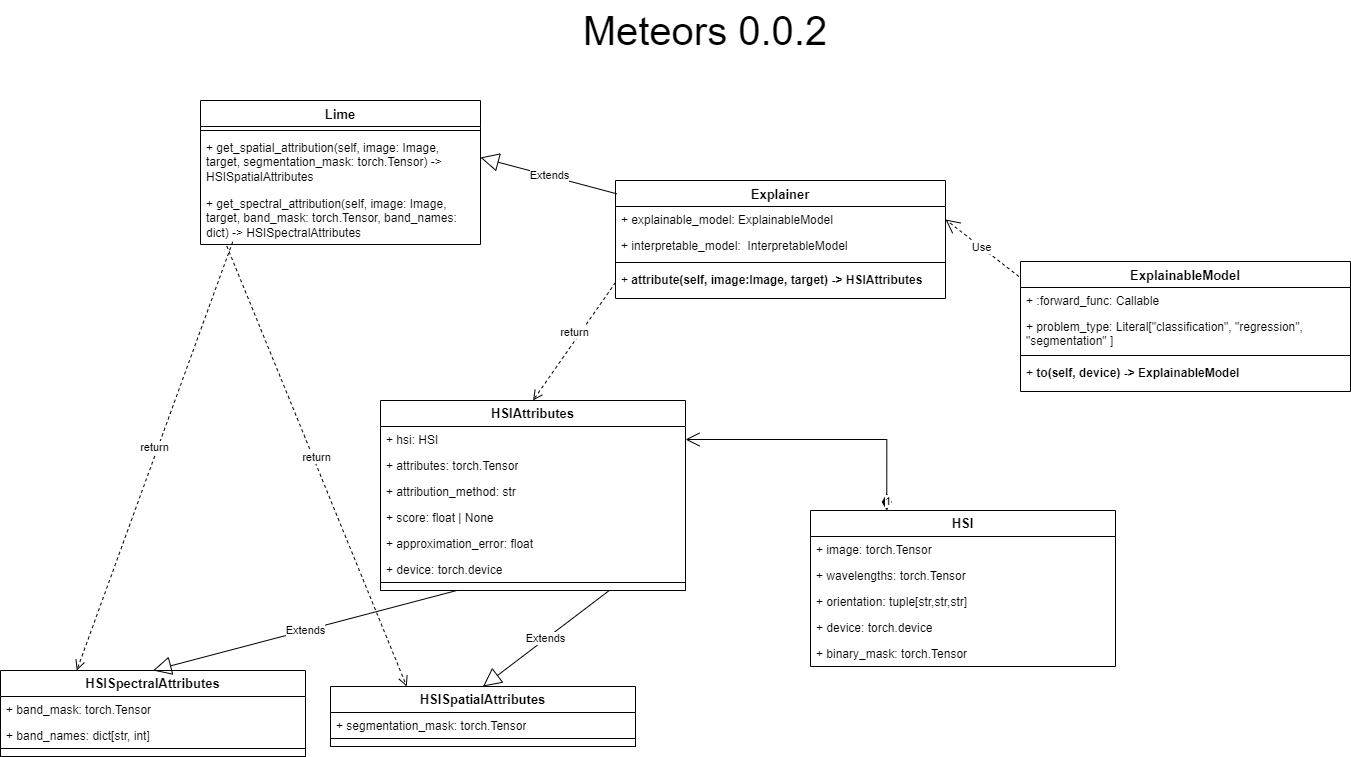

The diagram above was exported from draw.io. Its source (the exported page's mxGraphModel, read from the mxfile embedded in the PNG):
<mxGraphModel dx="1750" dy="2039" grid="1" gridSize="10" guides="1" tooltips="1" connect="1" arrows="1" fold="1" page="1" pageScale="1" pageWidth="827" pageHeight="1169" math="0" shadow="0">
  <root>
    <mxCell id="3K2-YTo7Jgrsoc-rhlep-0" />
    <mxCell id="3K2-YTo7Jgrsoc-rhlep-1" parent="3K2-YTo7Jgrsoc-rhlep-0" />
    <mxCell id="3K2-YTo7Jgrsoc-rhlep-2" value="return" style="html=1;verticalAlign=bottom;endArrow=open;dashed=1;endSize=8;curved=0;rounded=0;exitX=0.094;exitY=1.029;exitDx=0;exitDy=0;entryX=0.25;entryY=0;entryDx=0;entryDy=0;exitPerimeter=0;" edge="1" parent="3K2-YTo7Jgrsoc-rhlep-1" source="3K2-YTo7Jgrsoc-rhlep-51" target="3K2-YTo7Jgrsoc-rhlep-31">
      <mxGeometry relative="1" as="geometry">
        <mxPoint x="402" y="-615" as="sourcePoint" />
        <mxPoint x="376" y="-126" as="targetPoint" />
      </mxGeometry>
    </mxCell>
    <mxCell id="3K2-YTo7Jgrsoc-rhlep-5" value="&lt;b style=&quot;font-size: 13px;&quot;&gt;Explainer&lt;/b&gt;" style="swimlane;fontStyle=1;align=center;verticalAlign=top;childLayout=stackLayout;horizontal=1;startSize=26;horizontalStack=0;resizeParent=1;resizeParentMax=0;resizeLast=0;collapsible=1;marginBottom=0;whiteSpace=wrap;html=1;" vertex="1" parent="3K2-YTo7Jgrsoc-rhlep-1">
      <mxGeometry x="775" y="-730" width="330" height="118" as="geometry" />
    </mxCell>
    <mxCell id="3K2-YTo7Jgrsoc-rhlep-6" value="+ explainable_model: ExplainableModel" style="text;strokeColor=none;fillColor=none;align=left;verticalAlign=top;spacingLeft=4;spacingRight=4;overflow=hidden;rotatable=0;points=[[0,0.5],[1,0.5]];portConstraint=eastwest;whiteSpace=wrap;html=1;" vertex="1" parent="3K2-YTo7Jgrsoc-rhlep-5">
      <mxGeometry y="26" width="330" height="26" as="geometry" />
    </mxCell>
    <mxCell id="3K2-YTo7Jgrsoc-rhlep-48" value="+ interpretable_model:&amp;nbsp; InterpretableModel" style="text;strokeColor=none;fillColor=none;align=left;verticalAlign=top;spacingLeft=4;spacingRight=4;overflow=hidden;rotatable=0;points=[[0,0.5],[1,0.5]];portConstraint=eastwest;whiteSpace=wrap;html=1;" vertex="1" parent="3K2-YTo7Jgrsoc-rhlep-5">
      <mxGeometry y="52" width="330" height="26" as="geometry" />
    </mxCell>
    <mxCell id="3K2-YTo7Jgrsoc-rhlep-10" value="" style="line;strokeWidth=1;fillColor=none;align=left;verticalAlign=middle;spacingTop=-1;spacingLeft=3;spacingRight=3;rotatable=0;labelPosition=right;points=[];portConstraint=eastwest;strokeColor=inherit;" vertex="1" parent="3K2-YTo7Jgrsoc-rhlep-5">
      <mxGeometry y="78" width="330" height="8" as="geometry" />
    </mxCell>
    <mxCell id="3K2-YTo7Jgrsoc-rhlep-11" value="+ &lt;b&gt;attribute(self, image:Image, target) -&amp;gt; HSIAttributes&lt;/b&gt;" style="text;strokeColor=none;fillColor=none;align=left;verticalAlign=top;spacingLeft=4;spacingRight=4;overflow=hidden;rotatable=0;points=[[0,0.5],[1,0.5]];portConstraint=eastwest;whiteSpace=wrap;html=1;" vertex="1" parent="3K2-YTo7Jgrsoc-rhlep-5">
      <mxGeometry y="86" width="330" height="32" as="geometry" />
    </mxCell>
    <mxCell id="3K2-YTo7Jgrsoc-rhlep-12" value="&lt;span style=&quot;font-size: 13px;&quot;&gt;&lt;b&gt;HSIAttributes&lt;/b&gt;&lt;/span&gt;" style="swimlane;fontStyle=0;childLayout=stackLayout;horizontal=1;startSize=26;fillColor=none;horizontalStack=0;resizeParent=1;resizeParentMax=0;resizeLast=0;collapsible=1;marginBottom=0;whiteSpace=wrap;html=1;" vertex="1" parent="3K2-YTo7Jgrsoc-rhlep-1">
      <mxGeometry x="540" y="-510" width="305" height="190" as="geometry">
        <mxRectangle x="400" y="23" width="180" height="30" as="alternateBounds" />
      </mxGeometry>
    </mxCell>
    <mxCell id="3K2-YTo7Jgrsoc-rhlep-13" value="+ hsi: HSI" style="text;strokeColor=none;fillColor=none;align=left;verticalAlign=top;spacingLeft=4;spacingRight=4;overflow=hidden;rotatable=0;points=[[0,0.5],[1,0.5]];portConstraint=eastwest;whiteSpace=wrap;html=1;" vertex="1" parent="3K2-YTo7Jgrsoc-rhlep-12">
      <mxGeometry y="26" width="305" height="26" as="geometry" />
    </mxCell>
    <mxCell id="3K2-YTo7Jgrsoc-rhlep-14" value="+ attributes: torch.Tensor" style="text;strokeColor=none;fillColor=none;align=left;verticalAlign=top;spacingLeft=4;spacingRight=4;overflow=hidden;rotatable=0;points=[[0,0.5],[1,0.5]];portConstraint=eastwest;whiteSpace=wrap;html=1;" vertex="1" parent="3K2-YTo7Jgrsoc-rhlep-12">
      <mxGeometry y="52" width="305" height="26" as="geometry" />
    </mxCell>
    <mxCell id="3K2-YTo7Jgrsoc-rhlep-15" value="+ attribution_method: str" style="text;strokeColor=none;fillColor=none;align=left;verticalAlign=top;spacingLeft=4;spacingRight=4;overflow=hidden;rotatable=0;points=[[0,0.5],[1,0.5]];portConstraint=eastwest;whiteSpace=wrap;html=1;" vertex="1" parent="3K2-YTo7Jgrsoc-rhlep-12">
      <mxGeometry y="78" width="305" height="26" as="geometry" />
    </mxCell>
    <mxCell id="3K2-YTo7Jgrsoc-rhlep-16" value="+ score: float | None" style="text;strokeColor=none;fillColor=none;align=left;verticalAlign=top;spacingLeft=4;spacingRight=4;overflow=hidden;rotatable=0;points=[[0,0.5],[1,0.5]];portConstraint=eastwest;whiteSpace=wrap;html=1;" vertex="1" parent="3K2-YTo7Jgrsoc-rhlep-12">
      <mxGeometry y="104" width="305" height="26" as="geometry" />
    </mxCell>
    <mxCell id="3K2-YTo7Jgrsoc-rhlep-17" value="+ approximation_error: float" style="text;strokeColor=none;fillColor=none;align=left;verticalAlign=top;spacingLeft=4;spacingRight=4;overflow=hidden;rotatable=0;points=[[0,0.5],[1,0.5]];portConstraint=eastwest;whiteSpace=wrap;html=1;" vertex="1" parent="3K2-YTo7Jgrsoc-rhlep-12">
      <mxGeometry y="130" width="305" height="26" as="geometry" />
    </mxCell>
    <mxCell id="3K2-YTo7Jgrsoc-rhlep-18" value="+ device: torch.device" style="text;strokeColor=none;fillColor=none;align=left;verticalAlign=top;spacingLeft=4;spacingRight=4;overflow=hidden;rotatable=0;points=[[0,0.5],[1,0.5]];portConstraint=eastwest;whiteSpace=wrap;html=1;" vertex="1" parent="3K2-YTo7Jgrsoc-rhlep-12">
      <mxGeometry y="156" width="305" height="26" as="geometry" />
    </mxCell>
    <mxCell id="3K2-YTo7Jgrsoc-rhlep-19" value="" style="swimlane;startSize=0;" vertex="1" parent="3K2-YTo7Jgrsoc-rhlep-12">
      <mxGeometry y="182" width="305" height="8" as="geometry" />
    </mxCell>
    <mxCell id="3K2-YTo7Jgrsoc-rhlep-20" value="&lt;b style=&quot;font-size: 13px;&quot;&gt;ExplainableModel&lt;/b&gt;" style="swimlane;fontStyle=1;align=center;verticalAlign=top;childLayout=stackLayout;horizontal=1;startSize=26;horizontalStack=0;resizeParent=1;resizeParentMax=0;resizeLast=0;collapsible=1;marginBottom=0;whiteSpace=wrap;html=1;" vertex="1" parent="3K2-YTo7Jgrsoc-rhlep-1">
      <mxGeometry x="1180" y="-649" width="330" height="130" as="geometry" />
    </mxCell>
    <mxCell id="3K2-YTo7Jgrsoc-rhlep-21" value="+ :forward_func: Callable" style="text;strokeColor=none;fillColor=none;align=left;verticalAlign=top;spacingLeft=4;spacingRight=4;overflow=hidden;rotatable=0;points=[[0,0.5],[1,0.5]];portConstraint=eastwest;whiteSpace=wrap;html=1;" vertex="1" parent="3K2-YTo7Jgrsoc-rhlep-20">
      <mxGeometry y="26" width="330" height="26" as="geometry" />
    </mxCell>
    <mxCell id="3K2-YTo7Jgrsoc-rhlep-22" value="+ problem_type: Literal[&quot;classification&quot;, &quot;regression&quot;, &quot;segmentation&quot; ]" style="text;strokeColor=none;fillColor=none;align=left;verticalAlign=top;spacingLeft=4;spacingRight=4;overflow=hidden;rotatable=0;points=[[0,0.5],[1,0.5]];portConstraint=eastwest;whiteSpace=wrap;html=1;" vertex="1" parent="3K2-YTo7Jgrsoc-rhlep-20">
      <mxGeometry y="52" width="330" height="38" as="geometry" />
    </mxCell>
    <mxCell id="3K2-YTo7Jgrsoc-rhlep-23" value="" style="line;strokeWidth=1;fillColor=none;align=left;verticalAlign=middle;spacingTop=-1;spacingLeft=3;spacingRight=3;rotatable=0;labelPosition=right;points=[];portConstraint=eastwest;strokeColor=inherit;" vertex="1" parent="3K2-YTo7Jgrsoc-rhlep-20">
      <mxGeometry y="90" width="330" height="8" as="geometry" />
    </mxCell>
    <mxCell id="3K2-YTo7Jgrsoc-rhlep-24" value="+ &lt;b&gt;to(self, device) -&amp;gt; ExplainableModel&lt;/b&gt;" style="text;strokeColor=none;fillColor=none;align=left;verticalAlign=top;spacingLeft=4;spacingRight=4;overflow=hidden;rotatable=0;points=[[0,0.5],[1,0.5]];portConstraint=eastwest;whiteSpace=wrap;html=1;" vertex="1" parent="3K2-YTo7Jgrsoc-rhlep-20">
      <mxGeometry y="98" width="330" height="32" as="geometry" />
    </mxCell>
    <mxCell id="3K2-YTo7Jgrsoc-rhlep-25" value="&lt;span style=&quot;font-size: 13px;&quot;&gt;&lt;b&gt;HSI&lt;/b&gt;&lt;/span&gt;" style="swimlane;fontStyle=0;childLayout=stackLayout;horizontal=1;startSize=26;fillColor=none;horizontalStack=0;resizeParent=1;resizeParentMax=0;resizeLast=0;collapsible=1;marginBottom=0;whiteSpace=wrap;html=1;" vertex="1" parent="3K2-YTo7Jgrsoc-rhlep-1">
      <mxGeometry x="970" y="-400" width="305" height="156" as="geometry">
        <mxRectangle x="400" y="23" width="180" height="30" as="alternateBounds" />
      </mxGeometry>
    </mxCell>
    <mxCell id="3K2-YTo7Jgrsoc-rhlep-26" value="+ image: torch.Tensor" style="text;strokeColor=none;fillColor=none;align=left;verticalAlign=top;spacingLeft=4;spacingRight=4;overflow=hidden;rotatable=0;points=[[0,0.5],[1,0.5]];portConstraint=eastwest;whiteSpace=wrap;html=1;" vertex="1" parent="3K2-YTo7Jgrsoc-rhlep-25">
      <mxGeometry y="26" width="305" height="26" as="geometry" />
    </mxCell>
    <mxCell id="3K2-YTo7Jgrsoc-rhlep-27" value="+ wavelengths: torch.Tensor" style="text;strokeColor=none;fillColor=none;align=left;verticalAlign=top;spacingLeft=4;spacingRight=4;overflow=hidden;rotatable=0;points=[[0,0.5],[1,0.5]];portConstraint=eastwest;whiteSpace=wrap;html=1;" vertex="1" parent="3K2-YTo7Jgrsoc-rhlep-25">
      <mxGeometry y="52" width="305" height="26" as="geometry" />
    </mxCell>
    <mxCell id="3K2-YTo7Jgrsoc-rhlep-28" value="+ orientation: tuple[str,str,str]" style="text;strokeColor=none;fillColor=none;align=left;verticalAlign=top;spacingLeft=4;spacingRight=4;overflow=hidden;rotatable=0;points=[[0,0.5],[1,0.5]];portConstraint=eastwest;whiteSpace=wrap;html=1;" vertex="1" parent="3K2-YTo7Jgrsoc-rhlep-25">
      <mxGeometry y="78" width="305" height="26" as="geometry" />
    </mxCell>
    <mxCell id="3K2-YTo7Jgrsoc-rhlep-29" value="+ device: torch.device" style="text;strokeColor=none;fillColor=none;align=left;verticalAlign=top;spacingLeft=4;spacingRight=4;overflow=hidden;rotatable=0;points=[[0,0.5],[1,0.5]];portConstraint=eastwest;whiteSpace=wrap;html=1;" vertex="1" parent="3K2-YTo7Jgrsoc-rhlep-25">
      <mxGeometry y="104" width="305" height="26" as="geometry" />
    </mxCell>
    <mxCell id="3K2-YTo7Jgrsoc-rhlep-30" value="+ binary_mask: torch.Tensor" style="text;strokeColor=none;fillColor=none;align=left;verticalAlign=top;spacingLeft=4;spacingRight=4;overflow=hidden;rotatable=0;points=[[0,0.5],[1,0.5]];portConstraint=eastwest;whiteSpace=wrap;html=1;" vertex="1" parent="3K2-YTo7Jgrsoc-rhlep-25">
      <mxGeometry y="130" width="305" height="26" as="geometry" />
    </mxCell>
    <mxCell id="3K2-YTo7Jgrsoc-rhlep-31" value="&lt;span style=&quot;font-size: 13px;&quot;&gt;&lt;b&gt;HSISpatialAttributes&lt;/b&gt;&lt;/span&gt;" style="swimlane;fontStyle=0;childLayout=stackLayout;horizontal=1;startSize=26;fillColor=none;horizontalStack=0;resizeParent=1;resizeParentMax=0;resizeLast=0;collapsible=1;marginBottom=0;whiteSpace=wrap;html=1;" vertex="1" parent="3K2-YTo7Jgrsoc-rhlep-1">
      <mxGeometry x="490" y="-224" width="305" height="60" as="geometry">
        <mxRectangle x="400" y="23" width="180" height="30" as="alternateBounds" />
      </mxGeometry>
    </mxCell>
    <mxCell id="3K2-YTo7Jgrsoc-rhlep-32" value="+ segmentation_mask: torch.Tensor" style="text;strokeColor=none;fillColor=none;align=left;verticalAlign=top;spacingLeft=4;spacingRight=4;overflow=hidden;rotatable=0;points=[[0,0.5],[1,0.5]];portConstraint=eastwest;whiteSpace=wrap;html=1;" vertex="1" parent="3K2-YTo7Jgrsoc-rhlep-31">
      <mxGeometry y="26" width="305" height="26" as="geometry" />
    </mxCell>
    <mxCell id="3K2-YTo7Jgrsoc-rhlep-33" value="" style="swimlane;startSize=0;" vertex="1" parent="3K2-YTo7Jgrsoc-rhlep-31">
      <mxGeometry y="52" width="305" height="8" as="geometry" />
    </mxCell>
    <mxCell id="3K2-YTo7Jgrsoc-rhlep-34" value="&lt;span style=&quot;font-size: 13px;&quot;&gt;&lt;b&gt;HSISpectral&lt;/b&gt;&lt;/span&gt;&lt;b style=&quot;font-size: 13px; background-color: initial;&quot;&gt;Attributes&lt;/b&gt;" style="swimlane;fontStyle=0;childLayout=stackLayout;horizontal=1;startSize=26;fillColor=none;horizontalStack=0;resizeParent=1;resizeParentMax=0;resizeLast=0;collapsible=1;marginBottom=0;whiteSpace=wrap;html=1;" vertex="1" parent="3K2-YTo7Jgrsoc-rhlep-1">
      <mxGeometry x="160" y="-240" width="305" height="86" as="geometry">
        <mxRectangle x="400" y="23" width="180" height="30" as="alternateBounds" />
      </mxGeometry>
    </mxCell>
    <mxCell id="3K2-YTo7Jgrsoc-rhlep-35" value="+ band_mask: torch.Tensor" style="text;strokeColor=none;fillColor=none;align=left;verticalAlign=top;spacingLeft=4;spacingRight=4;overflow=hidden;rotatable=0;points=[[0,0.5],[1,0.5]];portConstraint=eastwest;whiteSpace=wrap;html=1;" vertex="1" parent="3K2-YTo7Jgrsoc-rhlep-34">
      <mxGeometry y="26" width="305" height="26" as="geometry" />
    </mxCell>
    <mxCell id="3K2-YTo7Jgrsoc-rhlep-36" value="+ band_names: dict[str, int]" style="text;strokeColor=none;fillColor=none;align=left;verticalAlign=top;spacingLeft=4;spacingRight=4;overflow=hidden;rotatable=0;points=[[0,0.5],[1,0.5]];portConstraint=eastwest;whiteSpace=wrap;html=1;" vertex="1" parent="3K2-YTo7Jgrsoc-rhlep-34">
      <mxGeometry y="52" width="305" height="26" as="geometry" />
    </mxCell>
    <mxCell id="3K2-YTo7Jgrsoc-rhlep-37" value="" style="swimlane;startSize=0;" vertex="1" parent="3K2-YTo7Jgrsoc-rhlep-34">
      <mxGeometry y="78" width="305" height="8" as="geometry" />
    </mxCell>
    <mxCell id="3K2-YTo7Jgrsoc-rhlep-38" value="Use" style="endArrow=open;endSize=12;dashed=1;html=1;rounded=0;exitX=-0.005;exitY=0.115;exitDx=0;exitDy=0;entryX=1;entryY=0.5;entryDx=0;entryDy=0;exitPerimeter=0;" edge="1" parent="3K2-YTo7Jgrsoc-rhlep-1" source="3K2-YTo7Jgrsoc-rhlep-20" target="3K2-YTo7Jgrsoc-rhlep-6">
      <mxGeometry width="160" relative="1" as="geometry">
        <mxPoint x="850" y="-450" as="sourcePoint" />
        <mxPoint x="1010" y="-450" as="targetPoint" />
      </mxGeometry>
    </mxCell>
    <mxCell id="3K2-YTo7Jgrsoc-rhlep-39" value="Extends" style="endArrow=block;endSize=16;endFill=0;html=1;rounded=0;entryX=0.5;entryY=0;entryDx=0;entryDy=0;exitX=0.25;exitY=1;exitDx=0;exitDy=0;" edge="1" parent="3K2-YTo7Jgrsoc-rhlep-1" source="3K2-YTo7Jgrsoc-rhlep-19" target="3K2-YTo7Jgrsoc-rhlep-34">
      <mxGeometry width="160" relative="1" as="geometry">
        <mxPoint x="720" y="-490" as="sourcePoint" />
        <mxPoint x="520" y="-380" as="targetPoint" />
      </mxGeometry>
    </mxCell>
    <mxCell id="3K2-YTo7Jgrsoc-rhlep-40" value="Extends" style="endArrow=block;endSize=16;endFill=0;html=1;rounded=0;entryX=0.5;entryY=0;entryDx=0;entryDy=0;exitX=0.75;exitY=1;exitDx=0;exitDy=0;" edge="1" parent="3K2-YTo7Jgrsoc-rhlep-1" source="3K2-YTo7Jgrsoc-rhlep-19" target="3K2-YTo7Jgrsoc-rhlep-31">
      <mxGeometry width="160" relative="1" as="geometry">
        <mxPoint x="750" y="-260" as="sourcePoint" />
        <mxPoint x="453" y="-100" as="targetPoint" />
      </mxGeometry>
    </mxCell>
    <mxCell id="3K2-YTo7Jgrsoc-rhlep-41" value="return" style="html=1;verticalAlign=bottom;endArrow=open;dashed=1;endSize=8;curved=0;rounded=0;exitX=0;exitY=0.5;exitDx=0;exitDy=0;entryX=0.5;entryY=0;entryDx=0;entryDy=0;" edge="1" parent="3K2-YTo7Jgrsoc-rhlep-1" source="3K2-YTo7Jgrsoc-rhlep-11" target="3K2-YTo7Jgrsoc-rhlep-12">
      <mxGeometry relative="1" as="geometry">
        <mxPoint x="970" y="-580" as="sourcePoint" />
        <mxPoint x="890" y="-580" as="targetPoint" />
      </mxGeometry>
    </mxCell>
    <mxCell id="3K2-YTo7Jgrsoc-rhlep-42" value="1" style="endArrow=open;html=1;endSize=12;startArrow=diamondThin;startSize=14;startFill=1;edgeStyle=orthogonalEdgeStyle;align=left;verticalAlign=bottom;rounded=0;exitX=0.25;exitY=0;exitDx=0;exitDy=0;entryX=1;entryY=0.5;entryDx=0;entryDy=0;" edge="1" parent="3K2-YTo7Jgrsoc-rhlep-1" source="3K2-YTo7Jgrsoc-rhlep-25" target="3K2-YTo7Jgrsoc-rhlep-13">
      <mxGeometry x="-1" y="3" relative="1" as="geometry">
        <mxPoint x="899.9300000000001" y="-382.1180000000001" as="sourcePoint" />
        <mxPoint x="979.93" y="-311.93" as="targetPoint" />
      </mxGeometry>
    </mxCell>
    <mxCell id="3K2-YTo7Jgrsoc-rhlep-47" value="&lt;b style=&quot;font-size: 13px;&quot;&gt;Lime&lt;/b&gt;" style="swimlane;fontStyle=1;align=center;verticalAlign=top;childLayout=stackLayout;horizontal=1;startSize=26;horizontalStack=0;resizeParent=1;resizeParentMax=0;resizeLast=0;collapsible=1;marginBottom=0;whiteSpace=wrap;html=1;" vertex="1" parent="3K2-YTo7Jgrsoc-rhlep-1">
      <mxGeometry x="360" y="-810" width="280" height="144" as="geometry" />
    </mxCell>
    <mxCell id="3K2-YTo7Jgrsoc-rhlep-49" value="" style="line;strokeWidth=1;fillColor=none;align=left;verticalAlign=middle;spacingTop=-1;spacingLeft=3;spacingRight=3;rotatable=0;labelPosition=right;points=[];portConstraint=eastwest;strokeColor=inherit;" vertex="1" parent="3K2-YTo7Jgrsoc-rhlep-47">
      <mxGeometry y="26" width="280" height="8" as="geometry" />
    </mxCell>
    <mxCell id="3K2-YTo7Jgrsoc-rhlep-50" value="+ get_spatial_attribution(self, image: Image, target, segmentation_mask: torch.Tensor) -&amp;gt; HSISpatialAttributes" style="text;strokeColor=none;fillColor=none;align=left;verticalAlign=top;spacingLeft=4;spacingRight=4;overflow=hidden;rotatable=0;points=[[0,0.5],[1,0.5]];portConstraint=eastwest;whiteSpace=wrap;html=1;" vertex="1" parent="3K2-YTo7Jgrsoc-rhlep-47">
      <mxGeometry y="34" width="280" height="56" as="geometry" />
    </mxCell>
    <mxCell id="3K2-YTo7Jgrsoc-rhlep-51" value="+ get_spectral_attribution(self, image: Image, target, band_mask: torch.Tensor, band_names: dict) -&amp;gt; HSISpectralAttributes" style="text;strokeColor=none;fillColor=none;align=left;verticalAlign=top;spacingLeft=4;spacingRight=4;overflow=hidden;rotatable=0;points=[[0,0.5],[1,0.5]];portConstraint=eastwest;whiteSpace=wrap;html=1;" vertex="1" parent="3K2-YTo7Jgrsoc-rhlep-47">
      <mxGeometry y="90" width="280" height="54" as="geometry" />
    </mxCell>
    <mxCell id="3K2-YTo7Jgrsoc-rhlep-61" value="Extends" style="endArrow=block;endSize=16;endFill=0;html=1;rounded=0;entryX=1;entryY=0.5;entryDx=0;entryDy=0;exitX=0.004;exitY=0.113;exitDx=0;exitDy=0;exitPerimeter=0;" edge="1" parent="3K2-YTo7Jgrsoc-rhlep-1" source="3K2-YTo7Jgrsoc-rhlep-5">
      <mxGeometry width="160" relative="1" as="geometry">
        <mxPoint x="868" y="-720" as="sourcePoint" />
        <mxPoint x="640" y="-753.0000000000001" as="targetPoint" />
      </mxGeometry>
    </mxCell>
    <mxCell id="3K2-YTo7Jgrsoc-rhlep-62" value="return" style="html=1;verticalAlign=bottom;endArrow=open;dashed=1;endSize=8;curved=0;rounded=0;exitX=0.115;exitY=0.95;exitDx=0;exitDy=0;entryX=0.25;entryY=0;entryDx=0;entryDy=0;exitPerimeter=0;" edge="1" parent="3K2-YTo7Jgrsoc-rhlep-1" source="3K2-YTo7Jgrsoc-rhlep-51" target="3K2-YTo7Jgrsoc-rhlep-34">
      <mxGeometry relative="1" as="geometry">
        <mxPoint x="785" y="-566" as="sourcePoint" />
        <mxPoint x="633" y="-450" as="targetPoint" />
      </mxGeometry>
    </mxCell>
    <mxCell id="MKaZV8BwrPWcptcBs9hl-0" value="&lt;font style=&quot;font-size: 40px;&quot;&gt;Meteors 0.0.2&amp;nbsp;&lt;/font&gt;" style="text;html=1;align=center;verticalAlign=middle;resizable=0;points=[];autosize=1;strokeColor=none;fillColor=none;" vertex="1" parent="3K2-YTo7Jgrsoc-rhlep-1">
      <mxGeometry x="730" y="-910" width="280" height="60" as="geometry" />
    </mxCell>
  </root>
</mxGraphModel>